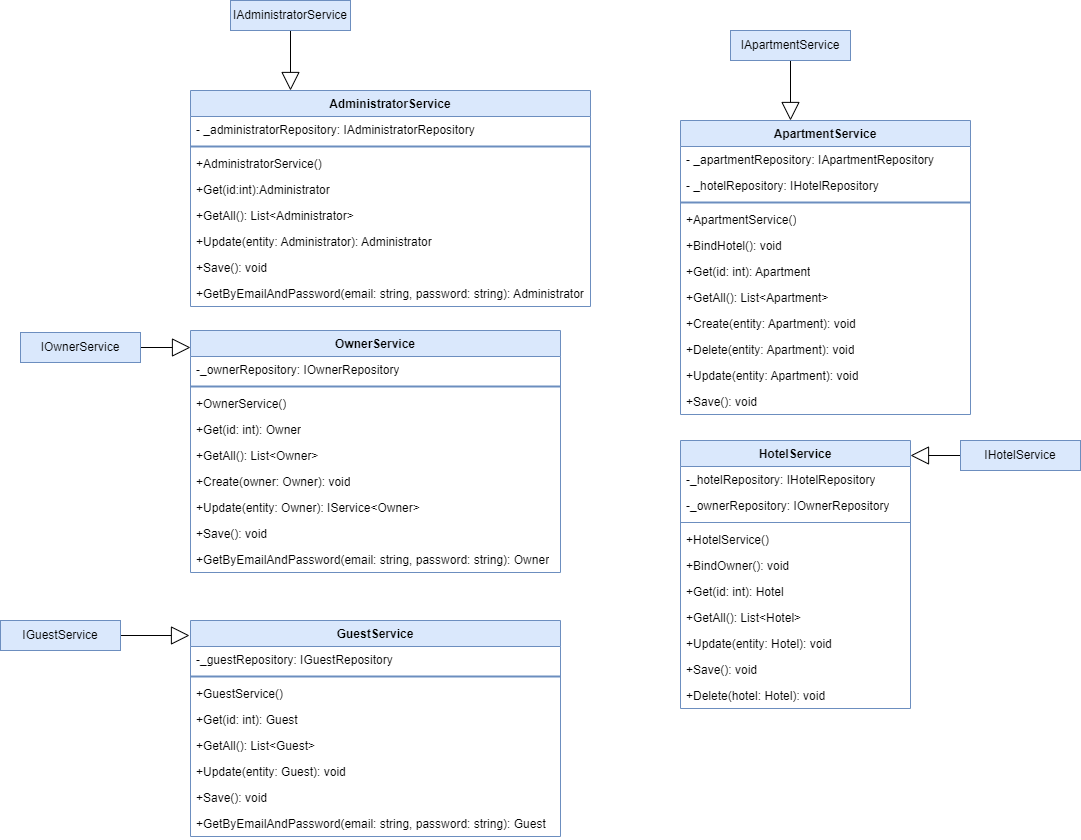

The diagram above was exported from draw.io. Its source (the exported page's mxGraphModel, read from the mxfile embedded in the PNG):
<mxGraphModel dx="2039" dy="1765" grid="1" gridSize="10" guides="1" tooltips="1" connect="1" arrows="1" fold="1" page="1" pageScale="1" pageWidth="850" pageHeight="1100" math="0" shadow="0">
  <root>
    <mxCell id="0" />
    <mxCell id="1" parent="0" />
    <mxCell id="Y-b5IGGu_sRjouPpC2mw-1" value="AdministratorService" style="swimlane;fontStyle=1;align=center;verticalAlign=top;childLayout=stackLayout;horizontal=1;startSize=26;horizontalStack=0;resizeParent=1;resizeParentMax=0;resizeLast=0;collapsible=1;marginBottom=0;whiteSpace=wrap;html=1;fillColor=#dae8fc;strokeColor=#6c8ebf;" vertex="1" parent="1">
      <mxGeometry x="80" y="20" width="400" height="216" as="geometry">
        <mxRectangle x="80" y="20" width="160" height="30" as="alternateBounds" />
      </mxGeometry>
    </mxCell>
    <mxCell id="Y-b5IGGu_sRjouPpC2mw-2" value="- _administratorRepository:&amp;nbsp;IAdministratorRepository" style="text;strokeColor=none;fillColor=none;align=left;verticalAlign=top;spacingLeft=4;spacingRight=4;overflow=hidden;rotatable=0;points=[[0,0.5],[1,0.5]];portConstraint=eastwest;whiteSpace=wrap;html=1;" vertex="1" parent="Y-b5IGGu_sRjouPpC2mw-1">
      <mxGeometry y="26" width="400" height="26" as="geometry" />
    </mxCell>
    <mxCell id="Y-b5IGGu_sRjouPpC2mw-3" value="" style="line;strokeWidth=2;fillColor=none;align=left;verticalAlign=middle;spacingTop=-1;spacingLeft=3;spacingRight=3;rotatable=0;labelPosition=right;points=[];portConstraint=eastwest;strokeColor=inherit;" vertex="1" parent="Y-b5IGGu_sRjouPpC2mw-1">
      <mxGeometry y="52" width="400" height="8" as="geometry" />
    </mxCell>
    <mxCell id="j1EwjwMyr879wBZqbq9i-29" value="+AdministratorService()" style="text;strokeColor=none;fillColor=none;align=left;verticalAlign=top;spacingLeft=4;spacingRight=4;overflow=hidden;rotatable=0;points=[[0,0.5],[1,0.5]];portConstraint=eastwest;whiteSpace=wrap;html=1;" vertex="1" parent="Y-b5IGGu_sRjouPpC2mw-1">
      <mxGeometry y="60" width="400" height="26" as="geometry" />
    </mxCell>
    <mxCell id="Y-b5IGGu_sRjouPpC2mw-4" value="+Get(id:int):Administrator" style="text;strokeColor=none;fillColor=none;align=left;verticalAlign=top;spacingLeft=4;spacingRight=4;overflow=hidden;rotatable=0;points=[[0,0.5],[1,0.5]];portConstraint=eastwest;whiteSpace=wrap;html=1;" vertex="1" parent="Y-b5IGGu_sRjouPpC2mw-1">
      <mxGeometry y="86" width="400" height="26" as="geometry" />
    </mxCell>
    <mxCell id="Y-b5IGGu_sRjouPpC2mw-6" value="+GetAll(): List&amp;lt;Administrator&amp;gt;" style="text;strokeColor=none;fillColor=none;align=left;verticalAlign=top;spacingLeft=4;spacingRight=4;overflow=hidden;rotatable=0;points=[[0,0.5],[1,0.5]];portConstraint=eastwest;whiteSpace=wrap;html=1;" vertex="1" parent="Y-b5IGGu_sRjouPpC2mw-1">
      <mxGeometry y="112" width="400" height="26" as="geometry" />
    </mxCell>
    <mxCell id="Y-b5IGGu_sRjouPpC2mw-7" value="+Update(entity: Administrator): Administrator" style="text;strokeColor=none;fillColor=none;align=left;verticalAlign=top;spacingLeft=4;spacingRight=4;overflow=hidden;rotatable=0;points=[[0,0.5],[1,0.5]];portConstraint=eastwest;whiteSpace=wrap;html=1;" vertex="1" parent="Y-b5IGGu_sRjouPpC2mw-1">
      <mxGeometry y="138" width="400" height="26" as="geometry" />
    </mxCell>
    <mxCell id="Y-b5IGGu_sRjouPpC2mw-8" value="+Save(): void" style="text;strokeColor=none;fillColor=none;align=left;verticalAlign=top;spacingLeft=4;spacingRight=4;overflow=hidden;rotatable=0;points=[[0,0.5],[1,0.5]];portConstraint=eastwest;whiteSpace=wrap;html=1;" vertex="1" parent="Y-b5IGGu_sRjouPpC2mw-1">
      <mxGeometry y="164" width="400" height="26" as="geometry" />
    </mxCell>
    <mxCell id="Y-b5IGGu_sRjouPpC2mw-9" value="+GetByEmailAndPassword(email: string, password: string): Administrator" style="text;strokeColor=none;fillColor=none;align=left;verticalAlign=top;spacingLeft=4;spacingRight=4;overflow=hidden;rotatable=0;points=[[0,0.5],[1,0.5]];portConstraint=eastwest;whiteSpace=wrap;html=1;" vertex="1" parent="Y-b5IGGu_sRjouPpC2mw-1">
      <mxGeometry y="190" width="400" height="26" as="geometry" />
    </mxCell>
    <mxCell id="Y-b5IGGu_sRjouPpC2mw-11" value="ApartmentService" style="swimlane;fontStyle=1;align=center;verticalAlign=top;childLayout=stackLayout;horizontal=1;startSize=26;horizontalStack=0;resizeParent=1;resizeParentMax=0;resizeLast=0;collapsible=1;marginBottom=0;whiteSpace=wrap;html=1;fillColor=#dae8fc;strokeColor=#6c8ebf;" vertex="1" parent="1">
      <mxGeometry x="570" y="50" width="290" height="294" as="geometry" />
    </mxCell>
    <mxCell id="Y-b5IGGu_sRjouPpC2mw-12" value="- _apartmentRepository: IApartmentRepository" style="text;strokeColor=none;fillColor=none;align=left;verticalAlign=top;spacingLeft=4;spacingRight=4;overflow=hidden;rotatable=0;points=[[0,0.5],[1,0.5]];portConstraint=eastwest;whiteSpace=wrap;html=1;" vertex="1" parent="Y-b5IGGu_sRjouPpC2mw-11">
      <mxGeometry y="26" width="290" height="26" as="geometry" />
    </mxCell>
    <mxCell id="Y-b5IGGu_sRjouPpC2mw-15" value="- _hotelRepository: IHotelRepository" style="text;strokeColor=none;fillColor=none;align=left;verticalAlign=top;spacingLeft=4;spacingRight=4;overflow=hidden;rotatable=0;points=[[0,0.5],[1,0.5]];portConstraint=eastwest;whiteSpace=wrap;html=1;" vertex="1" parent="Y-b5IGGu_sRjouPpC2mw-11">
      <mxGeometry y="52" width="290" height="26" as="geometry" />
    </mxCell>
    <mxCell id="Y-b5IGGu_sRjouPpC2mw-13" value="" style="line;strokeWidth=2;fillColor=none;align=left;verticalAlign=middle;spacingTop=-1;spacingLeft=3;spacingRight=3;rotatable=0;labelPosition=right;points=[];portConstraint=eastwest;strokeColor=inherit;" vertex="1" parent="Y-b5IGGu_sRjouPpC2mw-11">
      <mxGeometry y="78" width="290" height="8" as="geometry" />
    </mxCell>
    <mxCell id="j1EwjwMyr879wBZqbq9i-28" value="+ApartmentService()" style="text;strokeColor=none;fillColor=none;align=left;verticalAlign=top;spacingLeft=4;spacingRight=4;overflow=hidden;rotatable=0;points=[[0,0.5],[1,0.5]];portConstraint=eastwest;whiteSpace=wrap;html=1;" vertex="1" parent="Y-b5IGGu_sRjouPpC2mw-11">
      <mxGeometry y="86" width="290" height="26" as="geometry" />
    </mxCell>
    <mxCell id="j1EwjwMyr879wBZqbq9i-27" value="+BindHotel(): void" style="text;strokeColor=none;fillColor=none;align=left;verticalAlign=top;spacingLeft=4;spacingRight=4;overflow=hidden;rotatable=0;points=[[0,0.5],[1,0.5]];portConstraint=eastwest;whiteSpace=wrap;html=1;" vertex="1" parent="Y-b5IGGu_sRjouPpC2mw-11">
      <mxGeometry y="112" width="290" height="26" as="geometry" />
    </mxCell>
    <mxCell id="Y-b5IGGu_sRjouPpC2mw-19" value="+Get(id: int): Apartment" style="text;strokeColor=none;fillColor=none;align=left;verticalAlign=top;spacingLeft=4;spacingRight=4;overflow=hidden;rotatable=0;points=[[0,0.5],[1,0.5]];portConstraint=eastwest;whiteSpace=wrap;html=1;" vertex="1" parent="Y-b5IGGu_sRjouPpC2mw-11">
      <mxGeometry y="138" width="290" height="26" as="geometry" />
    </mxCell>
    <mxCell id="Y-b5IGGu_sRjouPpC2mw-18" value="+GetAll(): List&amp;lt;Apartment&amp;gt;" style="text;strokeColor=none;fillColor=none;align=left;verticalAlign=top;spacingLeft=4;spacingRight=4;overflow=hidden;rotatable=0;points=[[0,0.5],[1,0.5]];portConstraint=eastwest;whiteSpace=wrap;html=1;" vertex="1" parent="Y-b5IGGu_sRjouPpC2mw-11">
      <mxGeometry y="164" width="290" height="26" as="geometry" />
    </mxCell>
    <mxCell id="Y-b5IGGu_sRjouPpC2mw-17" value="+Create(entity: Apartment): void" style="text;strokeColor=none;fillColor=none;align=left;verticalAlign=top;spacingLeft=4;spacingRight=4;overflow=hidden;rotatable=0;points=[[0,0.5],[1,0.5]];portConstraint=eastwest;whiteSpace=wrap;html=1;" vertex="1" parent="Y-b5IGGu_sRjouPpC2mw-11">
      <mxGeometry y="190" width="290" height="26" as="geometry" />
    </mxCell>
    <mxCell id="Y-b5IGGu_sRjouPpC2mw-16" value="+Delete(entity: Apartment): void" style="text;strokeColor=none;fillColor=none;align=left;verticalAlign=top;spacingLeft=4;spacingRight=4;overflow=hidden;rotatable=0;points=[[0,0.5],[1,0.5]];portConstraint=eastwest;whiteSpace=wrap;html=1;" vertex="1" parent="Y-b5IGGu_sRjouPpC2mw-11">
      <mxGeometry y="216" width="290" height="26" as="geometry" />
    </mxCell>
    <mxCell id="Y-b5IGGu_sRjouPpC2mw-21" value="+Update(entity: Apartment): void" style="text;strokeColor=none;fillColor=none;align=left;verticalAlign=top;spacingLeft=4;spacingRight=4;overflow=hidden;rotatable=0;points=[[0,0.5],[1,0.5]];portConstraint=eastwest;whiteSpace=wrap;html=1;" vertex="1" parent="Y-b5IGGu_sRjouPpC2mw-11">
      <mxGeometry y="242" width="290" height="26" as="geometry" />
    </mxCell>
    <mxCell id="Y-b5IGGu_sRjouPpC2mw-20" value="+Save(): void" style="text;strokeColor=none;fillColor=none;align=left;verticalAlign=top;spacingLeft=4;spacingRight=4;overflow=hidden;rotatable=0;points=[[0,0.5],[1,0.5]];portConstraint=eastwest;whiteSpace=wrap;html=1;" vertex="1" parent="Y-b5IGGu_sRjouPpC2mw-11">
      <mxGeometry y="268" width="290" height="26" as="geometry" />
    </mxCell>
    <mxCell id="Y-b5IGGu_sRjouPpC2mw-22" value="GuestService" style="swimlane;fontStyle=1;align=center;verticalAlign=top;childLayout=stackLayout;horizontal=1;startSize=26;horizontalStack=0;resizeParent=1;resizeParentMax=0;resizeLast=0;collapsible=1;marginBottom=0;whiteSpace=wrap;html=1;fillColor=#dae8fc;strokeColor=#6c8ebf;" vertex="1" parent="1">
      <mxGeometry x="80" y="550" width="370" height="216" as="geometry" />
    </mxCell>
    <mxCell id="Y-b5IGGu_sRjouPpC2mw-23" value="-_guestRepository: IGuestRepository" style="text;strokeColor=none;fillColor=none;align=left;verticalAlign=top;spacingLeft=4;spacingRight=4;overflow=hidden;rotatable=0;points=[[0,0.5],[1,0.5]];portConstraint=eastwest;whiteSpace=wrap;html=1;" vertex="1" parent="Y-b5IGGu_sRjouPpC2mw-22">
      <mxGeometry y="26" width="370" height="26" as="geometry" />
    </mxCell>
    <mxCell id="Y-b5IGGu_sRjouPpC2mw-24" value="" style="line;strokeWidth=2;fillColor=none;align=left;verticalAlign=middle;spacingTop=-1;spacingLeft=3;spacingRight=3;rotatable=0;labelPosition=right;points=[];portConstraint=eastwest;strokeColor=inherit;" vertex="1" parent="Y-b5IGGu_sRjouPpC2mw-22">
      <mxGeometry y="52" width="370" height="8" as="geometry" />
    </mxCell>
    <mxCell id="j1EwjwMyr879wBZqbq9i-32" value="+GuestService()" style="text;strokeColor=none;fillColor=none;align=left;verticalAlign=top;spacingLeft=4;spacingRight=4;overflow=hidden;rotatable=0;points=[[0,0.5],[1,0.5]];portConstraint=eastwest;whiteSpace=wrap;html=1;" vertex="1" parent="Y-b5IGGu_sRjouPpC2mw-22">
      <mxGeometry y="60" width="370" height="26" as="geometry" />
    </mxCell>
    <mxCell id="Y-b5IGGu_sRjouPpC2mw-25" value="+Get(id: int): Guest" style="text;strokeColor=none;fillColor=none;align=left;verticalAlign=top;spacingLeft=4;spacingRight=4;overflow=hidden;rotatable=0;points=[[0,0.5],[1,0.5]];portConstraint=eastwest;whiteSpace=wrap;html=1;" vertex="1" parent="Y-b5IGGu_sRjouPpC2mw-22">
      <mxGeometry y="86" width="370" height="26" as="geometry" />
    </mxCell>
    <mxCell id="Y-b5IGGu_sRjouPpC2mw-29" value="+GetAll(): List&amp;lt;Guest&amp;gt;" style="text;strokeColor=none;fillColor=none;align=left;verticalAlign=top;spacingLeft=4;spacingRight=4;overflow=hidden;rotatable=0;points=[[0,0.5],[1,0.5]];portConstraint=eastwest;whiteSpace=wrap;html=1;" vertex="1" parent="Y-b5IGGu_sRjouPpC2mw-22">
      <mxGeometry y="112" width="370" height="26" as="geometry" />
    </mxCell>
    <mxCell id="Y-b5IGGu_sRjouPpC2mw-28" value="+Update(entity: Guest): void" style="text;strokeColor=none;fillColor=none;align=left;verticalAlign=top;spacingLeft=4;spacingRight=4;overflow=hidden;rotatable=0;points=[[0,0.5],[1,0.5]];portConstraint=eastwest;whiteSpace=wrap;html=1;" vertex="1" parent="Y-b5IGGu_sRjouPpC2mw-22">
      <mxGeometry y="138" width="370" height="26" as="geometry" />
    </mxCell>
    <mxCell id="Y-b5IGGu_sRjouPpC2mw-27" value="+Save(): void" style="text;strokeColor=none;fillColor=none;align=left;verticalAlign=top;spacingLeft=4;spacingRight=4;overflow=hidden;rotatable=0;points=[[0,0.5],[1,0.5]];portConstraint=eastwest;whiteSpace=wrap;html=1;" vertex="1" parent="Y-b5IGGu_sRjouPpC2mw-22">
      <mxGeometry y="164" width="370" height="26" as="geometry" />
    </mxCell>
    <mxCell id="Y-b5IGGu_sRjouPpC2mw-26" value="+GetByEmailAndPassword(email: string, password: string): Guest" style="text;strokeColor=none;fillColor=none;align=left;verticalAlign=top;spacingLeft=4;spacingRight=4;overflow=hidden;rotatable=0;points=[[0,0.5],[1,0.5]];portConstraint=eastwest;whiteSpace=wrap;html=1;" vertex="1" parent="Y-b5IGGu_sRjouPpC2mw-22">
      <mxGeometry y="190" width="370" height="26" as="geometry" />
    </mxCell>
    <mxCell id="Y-b5IGGu_sRjouPpC2mw-30" value="OwnerService" style="swimlane;fontStyle=1;align=center;verticalAlign=top;childLayout=stackLayout;horizontal=1;startSize=26;horizontalStack=0;resizeParent=1;resizeParentMax=0;resizeLast=0;collapsible=1;marginBottom=0;whiteSpace=wrap;html=1;fillColor=#dae8fc;strokeColor=#6c8ebf;" vertex="1" parent="1">
      <mxGeometry x="80" y="260" width="370" height="242" as="geometry" />
    </mxCell>
    <mxCell id="Y-b5IGGu_sRjouPpC2mw-31" value="-_ownerRepository: IOwnerRepository" style="text;strokeColor=none;fillColor=none;align=left;verticalAlign=top;spacingLeft=4;spacingRight=4;overflow=hidden;rotatable=0;points=[[0,0.5],[1,0.5]];portConstraint=eastwest;whiteSpace=wrap;html=1;" vertex="1" parent="Y-b5IGGu_sRjouPpC2mw-30">
      <mxGeometry y="26" width="370" height="26" as="geometry" />
    </mxCell>
    <mxCell id="Y-b5IGGu_sRjouPpC2mw-32" value="" style="line;strokeWidth=2;fillColor=none;align=left;verticalAlign=middle;spacingTop=-1;spacingLeft=3;spacingRight=3;rotatable=0;labelPosition=right;points=[];portConstraint=eastwest;strokeColor=inherit;" vertex="1" parent="Y-b5IGGu_sRjouPpC2mw-30">
      <mxGeometry y="52" width="370" height="8" as="geometry" />
    </mxCell>
    <mxCell id="j1EwjwMyr879wBZqbq9i-30" value="+OwnerService()" style="text;strokeColor=none;fillColor=none;align=left;verticalAlign=top;spacingLeft=4;spacingRight=4;overflow=hidden;rotatable=0;points=[[0,0.5],[1,0.5]];portConstraint=eastwest;whiteSpace=wrap;html=1;" vertex="1" parent="Y-b5IGGu_sRjouPpC2mw-30">
      <mxGeometry y="60" width="370" height="26" as="geometry" />
    </mxCell>
    <mxCell id="Y-b5IGGu_sRjouPpC2mw-33" value="+Get(id: int): Owner" style="text;strokeColor=none;fillColor=none;align=left;verticalAlign=top;spacingLeft=4;spacingRight=4;overflow=hidden;rotatable=0;points=[[0,0.5],[1,0.5]];portConstraint=eastwest;whiteSpace=wrap;html=1;" vertex="1" parent="Y-b5IGGu_sRjouPpC2mw-30">
      <mxGeometry y="86" width="370" height="26" as="geometry" />
    </mxCell>
    <mxCell id="Y-b5IGGu_sRjouPpC2mw-50" value="+GetAll(): List&amp;lt;Owner&amp;gt;" style="text;strokeColor=none;fillColor=none;align=left;verticalAlign=top;spacingLeft=4;spacingRight=4;overflow=hidden;rotatable=0;points=[[0,0.5],[1,0.5]];portConstraint=eastwest;whiteSpace=wrap;html=1;" vertex="1" parent="Y-b5IGGu_sRjouPpC2mw-30">
      <mxGeometry y="112" width="370" height="26" as="geometry" />
    </mxCell>
    <mxCell id="Y-b5IGGu_sRjouPpC2mw-49" value="+Create(owner: Owner): void" style="text;strokeColor=none;fillColor=none;align=left;verticalAlign=top;spacingLeft=4;spacingRight=4;overflow=hidden;rotatable=0;points=[[0,0.5],[1,0.5]];portConstraint=eastwest;whiteSpace=wrap;html=1;" vertex="1" parent="Y-b5IGGu_sRjouPpC2mw-30">
      <mxGeometry y="138" width="370" height="26" as="geometry" />
    </mxCell>
    <mxCell id="Y-b5IGGu_sRjouPpC2mw-48" value="+Update(entity: Owner): IService&amp;lt;Owner&amp;gt;" style="text;strokeColor=none;fillColor=none;align=left;verticalAlign=top;spacingLeft=4;spacingRight=4;overflow=hidden;rotatable=0;points=[[0,0.5],[1,0.5]];portConstraint=eastwest;whiteSpace=wrap;html=1;" vertex="1" parent="Y-b5IGGu_sRjouPpC2mw-30">
      <mxGeometry y="164" width="370" height="26" as="geometry" />
    </mxCell>
    <mxCell id="Y-b5IGGu_sRjouPpC2mw-47" value="+Save(): void" style="text;strokeColor=none;fillColor=none;align=left;verticalAlign=top;spacingLeft=4;spacingRight=4;overflow=hidden;rotatable=0;points=[[0,0.5],[1,0.5]];portConstraint=eastwest;whiteSpace=wrap;html=1;" vertex="1" parent="Y-b5IGGu_sRjouPpC2mw-30">
      <mxGeometry y="190" width="370" height="26" as="geometry" />
    </mxCell>
    <mxCell id="Y-b5IGGu_sRjouPpC2mw-46" value="+GetByEmailAndPassword(email: string, password: string): Owner" style="text;strokeColor=none;fillColor=none;align=left;verticalAlign=top;spacingLeft=4;spacingRight=4;overflow=hidden;rotatable=0;points=[[0,0.5],[1,0.5]];portConstraint=eastwest;whiteSpace=wrap;html=1;" vertex="1" parent="Y-b5IGGu_sRjouPpC2mw-30">
      <mxGeometry y="216" width="370" height="26" as="geometry" />
    </mxCell>
    <mxCell id="Y-b5IGGu_sRjouPpC2mw-34" value="HotelService" style="swimlane;fontStyle=1;align=center;verticalAlign=top;childLayout=stackLayout;horizontal=1;startSize=26;horizontalStack=0;resizeParent=1;resizeParentMax=0;resizeLast=0;collapsible=1;marginBottom=0;whiteSpace=wrap;html=1;fillColor=#dae8fc;strokeColor=#6c8ebf;" vertex="1" parent="1">
      <mxGeometry x="570" y="370" width="230" height="268" as="geometry" />
    </mxCell>
    <mxCell id="Y-b5IGGu_sRjouPpC2mw-35" value="-_hotelRepository: IHotelRepository" style="text;strokeColor=none;fillColor=none;align=left;verticalAlign=top;spacingLeft=4;spacingRight=4;overflow=hidden;rotatable=0;points=[[0,0.5],[1,0.5]];portConstraint=eastwest;whiteSpace=wrap;html=1;" vertex="1" parent="Y-b5IGGu_sRjouPpC2mw-34">
      <mxGeometry y="26" width="230" height="26" as="geometry" />
    </mxCell>
    <mxCell id="Y-b5IGGu_sRjouPpC2mw-38" value="-_ownerRepository: IOwnerRepository" style="text;strokeColor=none;fillColor=none;align=left;verticalAlign=top;spacingLeft=4;spacingRight=4;overflow=hidden;rotatable=0;points=[[0,0.5],[1,0.5]];portConstraint=eastwest;whiteSpace=wrap;html=1;" vertex="1" parent="Y-b5IGGu_sRjouPpC2mw-34">
      <mxGeometry y="52" width="230" height="26" as="geometry" />
    </mxCell>
    <mxCell id="Y-b5IGGu_sRjouPpC2mw-36" value="" style="line;strokeWidth=1;fillColor=none;align=left;verticalAlign=middle;spacingTop=-1;spacingLeft=3;spacingRight=3;rotatable=0;labelPosition=right;points=[];portConstraint=eastwest;strokeColor=inherit;" vertex="1" parent="Y-b5IGGu_sRjouPpC2mw-34">
      <mxGeometry y="78" width="230" height="8" as="geometry" />
    </mxCell>
    <mxCell id="j1EwjwMyr879wBZqbq9i-31" value="+HotelService()" style="text;strokeColor=none;fillColor=none;align=left;verticalAlign=top;spacingLeft=4;spacingRight=4;overflow=hidden;rotatable=0;points=[[0,0.5],[1,0.5]];portConstraint=eastwest;whiteSpace=wrap;html=1;" vertex="1" parent="Y-b5IGGu_sRjouPpC2mw-34">
      <mxGeometry y="86" width="230" height="26" as="geometry" />
    </mxCell>
    <mxCell id="Y-b5IGGu_sRjouPpC2mw-37" value="+BindOwner(): void" style="text;strokeColor=none;fillColor=none;align=left;verticalAlign=top;spacingLeft=4;spacingRight=4;overflow=hidden;rotatable=0;points=[[0,0.5],[1,0.5]];portConstraint=eastwest;whiteSpace=wrap;html=1;" vertex="1" parent="Y-b5IGGu_sRjouPpC2mw-34">
      <mxGeometry y="112" width="230" height="26" as="geometry" />
    </mxCell>
    <mxCell id="Y-b5IGGu_sRjouPpC2mw-42" value="+Get(id: int): Hotel" style="text;strokeColor=none;fillColor=none;align=left;verticalAlign=top;spacingLeft=4;spacingRight=4;overflow=hidden;rotatable=0;points=[[0,0.5],[1,0.5]];portConstraint=eastwest;whiteSpace=wrap;html=1;" vertex="1" parent="Y-b5IGGu_sRjouPpC2mw-34">
      <mxGeometry y="138" width="230" height="26" as="geometry" />
    </mxCell>
    <mxCell id="Y-b5IGGu_sRjouPpC2mw-41" value="+GetAll(): List&amp;lt;Hotel&amp;gt;" style="text;strokeColor=none;fillColor=none;align=left;verticalAlign=top;spacingLeft=4;spacingRight=4;overflow=hidden;rotatable=0;points=[[0,0.5],[1,0.5]];portConstraint=eastwest;whiteSpace=wrap;html=1;" vertex="1" parent="Y-b5IGGu_sRjouPpC2mw-34">
      <mxGeometry y="164" width="230" height="26" as="geometry" />
    </mxCell>
    <mxCell id="Y-b5IGGu_sRjouPpC2mw-40" value="+Update(entity: Hotel): void" style="text;strokeColor=none;fillColor=none;align=left;verticalAlign=top;spacingLeft=4;spacingRight=4;overflow=hidden;rotatable=0;points=[[0,0.5],[1,0.5]];portConstraint=eastwest;whiteSpace=wrap;html=1;" vertex="1" parent="Y-b5IGGu_sRjouPpC2mw-34">
      <mxGeometry y="190" width="230" height="26" as="geometry" />
    </mxCell>
    <mxCell id="Y-b5IGGu_sRjouPpC2mw-39" value="+Save(): void" style="text;strokeColor=none;fillColor=none;align=left;verticalAlign=top;spacingLeft=4;spacingRight=4;overflow=hidden;rotatable=0;points=[[0,0.5],[1,0.5]];portConstraint=eastwest;whiteSpace=wrap;html=1;" vertex="1" parent="Y-b5IGGu_sRjouPpC2mw-34">
      <mxGeometry y="216" width="230" height="26" as="geometry" />
    </mxCell>
    <mxCell id="Y-b5IGGu_sRjouPpC2mw-43" value="+Delete(hotel: Hotel): void" style="text;strokeColor=none;fillColor=none;align=left;verticalAlign=top;spacingLeft=4;spacingRight=4;overflow=hidden;rotatable=0;points=[[0,0.5],[1,0.5]];portConstraint=eastwest;whiteSpace=wrap;html=1;" vertex="1" parent="Y-b5IGGu_sRjouPpC2mw-34">
      <mxGeometry y="242" width="230" height="26" as="geometry" />
    </mxCell>
    <mxCell id="j1EwjwMyr879wBZqbq9i-11" value="" style="endArrow=block;endSize=16;endFill=0;html=1;rounded=0;entryX=0.25;entryY=0;entryDx=0;entryDy=0;" edge="1" parent="1" target="Y-b5IGGu_sRjouPpC2mw-1">
      <mxGeometry width="160" relative="1" as="geometry">
        <mxPoint x="180" y="-40" as="sourcePoint" />
        <mxPoint x="340" y="-40" as="targetPoint" />
      </mxGeometry>
    </mxCell>
    <mxCell id="j1EwjwMyr879wBZqbq9i-12" value="IAdministratorService" style="html=1;whiteSpace=wrap;fillColor=#dae8fc;strokeColor=#6c8ebf;" vertex="1" parent="1">
      <mxGeometry x="120" y="-70" width="120" height="30" as="geometry" />
    </mxCell>
    <mxCell id="j1EwjwMyr879wBZqbq9i-13" value="" style="endArrow=block;endSize=16;endFill=0;html=1;rounded=0;entryX=0.25;entryY=0;entryDx=0;entryDy=0;" edge="1" parent="1">
      <mxGeometry width="160" relative="1" as="geometry">
        <mxPoint x="680" y="-10" as="sourcePoint" />
        <mxPoint x="680" y="50" as="targetPoint" />
      </mxGeometry>
    </mxCell>
    <mxCell id="j1EwjwMyr879wBZqbq9i-14" value="IApartmentService" style="html=1;whiteSpace=wrap;fillColor=#dae8fc;strokeColor=#6c8ebf;" vertex="1" parent="1">
      <mxGeometry x="620" y="-40" width="120" height="30" as="geometry" />
    </mxCell>
    <mxCell id="j1EwjwMyr879wBZqbq9i-15" value="" style="endArrow=block;endSize=16;endFill=0;html=1;rounded=0;exitX=1;exitY=0.5;exitDx=0;exitDy=0;" edge="1" parent="1" source="j1EwjwMyr879wBZqbq9i-16">
      <mxGeometry width="160" relative="1" as="geometry">
        <mxPoint x="40" y="570" as="sourcePoint" />
        <mxPoint x="79" y="565" as="targetPoint" />
      </mxGeometry>
    </mxCell>
    <mxCell id="j1EwjwMyr879wBZqbq9i-16" value="IGuestService" style="html=1;whiteSpace=wrap;fillColor=#dae8fc;strokeColor=#6c8ebf;" vertex="1" parent="1">
      <mxGeometry x="-110" y="550" width="120" height="30" as="geometry" />
    </mxCell>
    <mxCell id="j1EwjwMyr879wBZqbq9i-17" value="" style="endArrow=block;endSize=16;endFill=0;html=1;rounded=0;exitX=0;exitY=0.5;exitDx=0;exitDy=0;" edge="1" parent="1" source="j1EwjwMyr879wBZqbq9i-18">
      <mxGeometry width="160" relative="1" as="geometry">
        <mxPoint x="820" y="376" as="sourcePoint" />
        <mxPoint x="800" y="385" as="targetPoint" />
      </mxGeometry>
    </mxCell>
    <mxCell id="j1EwjwMyr879wBZqbq9i-18" value="IHotelService" style="html=1;whiteSpace=wrap;fillColor=#dae8fc;strokeColor=#6c8ebf;" vertex="1" parent="1">
      <mxGeometry x="850" y="370" width="120" height="30" as="geometry" />
    </mxCell>
    <mxCell id="j1EwjwMyr879wBZqbq9i-19" value="" style="endArrow=block;endSize=16;endFill=0;html=1;rounded=0;entryX=0;entryY=0.731;entryDx=0;entryDy=0;exitX=1;exitY=0.5;exitDx=0;exitDy=0;entryPerimeter=0;" edge="1" parent="1" source="j1EwjwMyr879wBZqbq9i-20">
      <mxGeometry width="160" relative="1" as="geometry">
        <mxPoint x="40" y="262" as="sourcePoint" />
        <mxPoint x="80" y="277.0060000000001" as="targetPoint" />
      </mxGeometry>
    </mxCell>
    <mxCell id="j1EwjwMyr879wBZqbq9i-20" value="IOwnerService" style="html=1;whiteSpace=wrap;fillColor=#dae8fc;strokeColor=#6c8ebf;" vertex="1" parent="1">
      <mxGeometry x="-90" y="262" width="120" height="30" as="geometry" />
    </mxCell>
  </root>
</mxGraphModel>